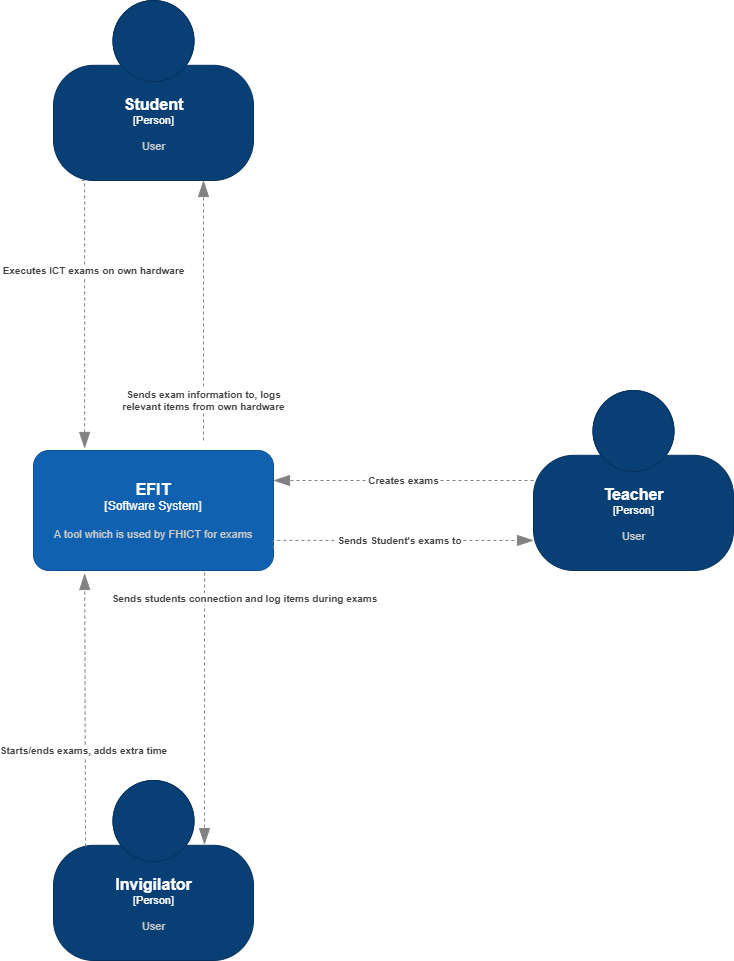

The diagram above was exported from draw.io. Its source (the exported page's mxGraphModel, read from the mxfile embedded in the PNG):
<mxGraphModel dx="2061" dy="1075" grid="1" gridSize="10" guides="1" tooltips="1" connect="1" arrows="1" fold="1" page="1" pageScale="1" pageWidth="850" pageHeight="1100" math="0" shadow="0">
  <root>
    <mxCell id="0" />
    <mxCell id="1" parent="0" />
    <object placeholders="1" c4Name="EFIT" c4Type="Software System" c4Description="A tool which is used by FHICT for exams" label="&lt;font style=&quot;font-size: 16px&quot;&gt;&lt;b&gt;%c4Name%&lt;/b&gt;&lt;/font&gt;&lt;div&gt;[%c4Type%]&lt;/div&gt;&lt;br&gt;&lt;div&gt;&lt;font style=&quot;font-size: 11px&quot;&gt;&lt;font color=&quot;#cccccc&quot;&gt;%c4Description%&lt;/font&gt;&lt;/div&gt;" id="XK47qTYrGfi5hLeiUsGP-1">
      <mxCell style="rounded=1;whiteSpace=wrap;html=1;labelBackgroundColor=none;fillColor=#1061B0;fontColor=#ffffff;align=center;arcSize=13;strokeColor=#0D5091;metaEdit=1;metaData={&quot;c4Type&quot;:{&quot;editable&quot;:false}};resizable=0;points=[[0.25,0,0],[0.5,0,0],[0.75,0,0],[1,0.25,0],[1,0.5,0],[1,0.75,0],[0.75,1,0],[0.5,1,0],[0.25,1,0],[0,0.75,0],[0,0.5,0],[0,0.25,0]];" parent="1" vertex="1">
        <mxGeometry x="230" y="480" width="240" height="120" as="geometry" />
      </mxCell>
    </object>
    <object placeholders="1" c4Name="Student" c4Type="Person" c4Description="User" label="&lt;font style=&quot;font-size: 16px&quot;&gt;&lt;b&gt;%c4Name%&lt;/b&gt;&lt;/font&gt;&lt;div&gt;[%c4Type%]&lt;/div&gt;&lt;br&gt;&lt;div&gt;&lt;font style=&quot;font-size: 11px&quot;&gt;&lt;font color=&quot;#cccccc&quot;&gt;%c4Description%&lt;/font&gt;&lt;/div&gt;" id="XK47qTYrGfi5hLeiUsGP-2">
      <mxCell style="html=1;fontSize=11;dashed=0;whitespace=wrap;fillColor=#083F75;strokeColor=#06315C;fontColor=#ffffff;shape=mxgraph.c4.person2;align=center;metaEdit=1;points=[[0.5,0,0],[1,0.5,0],[1,0.75,0],[0.75,1,0],[0.5,1,0],[0.25,1,0],[0,0.75,0],[0,0.5,0]];metaData={&quot;c4Type&quot;:{&quot;editable&quot;:false}};resizable=0;" parent="1" vertex="1">
        <mxGeometry x="250" y="30" width="200" height="180" as="geometry" />
      </mxCell>
    </object>
    <object placeholders="1" c4Name="Teacher" c4Type="Person" c4Description="User" label="&lt;font style=&quot;font-size: 16px&quot;&gt;&lt;b&gt;%c4Name%&lt;/b&gt;&lt;/font&gt;&lt;div&gt;[%c4Type%]&lt;/div&gt;&lt;br&gt;&lt;div&gt;&lt;font style=&quot;font-size: 11px&quot;&gt;&lt;font color=&quot;#cccccc&quot;&gt;%c4Description%&lt;/font&gt;&lt;/div&gt;" id="XK47qTYrGfi5hLeiUsGP-3">
      <mxCell style="html=1;fontSize=11;dashed=0;whitespace=wrap;fillColor=#083F75;strokeColor=#06315C;fontColor=#ffffff;shape=mxgraph.c4.person2;align=center;metaEdit=1;points=[[0.5,0,0],[1,0.5,0],[1,0.75,0],[0.75,1,0],[0.5,1,0],[0.25,1,0],[0,0.75,0],[0,0.5,0]];metaData={&quot;c4Type&quot;:{&quot;editable&quot;:false}};resizable=0;" parent="1" vertex="1">
        <mxGeometry x="730" y="420" width="200" height="180" as="geometry" />
      </mxCell>
    </object>
    <object placeholders="1" c4Name="Invigilator" c4Type="Person" c4Description="User" label="&lt;font style=&quot;font-size: 16px&quot;&gt;&lt;b&gt;%c4Name%&lt;/b&gt;&lt;/font&gt;&lt;div&gt;[%c4Type%]&lt;/div&gt;&lt;br&gt;&lt;div&gt;&lt;font style=&quot;font-size: 11px&quot;&gt;&lt;font color=&quot;#cccccc&quot;&gt;%c4Description%&lt;/font&gt;&lt;/div&gt;" id="XK47qTYrGfi5hLeiUsGP-4">
      <mxCell style="html=1;fontSize=11;dashed=0;whitespace=wrap;fillColor=#083F75;strokeColor=#06315C;fontColor=#ffffff;shape=mxgraph.c4.person2;align=center;metaEdit=1;points=[[0.5,0,0],[1,0.5,0],[1,0.75,0],[0.75,1,0],[0.5,1,0],[0.25,1,0],[0,0.75,0],[0,0.5,0]];metaData={&quot;c4Type&quot;:{&quot;editable&quot;:false}};resizable=0;" parent="1" vertex="1">
        <mxGeometry x="250" y="810" width="200" height="180" as="geometry" />
      </mxCell>
    </object>
    <object placeholders="1" c4Type="Relationship" c4Description="Executes ICT exams on own hardware" label="&lt;div style=&quot;text-align: left&quot;&gt;&lt;div style=&quot;text-align: center&quot;&gt;&lt;b&gt;%c4Description%&lt;/b&gt;&lt;/div&gt;" id="XK47qTYrGfi5hLeiUsGP-7">
      <mxCell style="endArrow=blockThin;html=1;fontSize=10;fontColor=#404040;strokeWidth=1;endFill=1;strokeColor=#828282;elbow=vertical;metaEdit=1;endSize=14;startSize=14;jumpStyle=arc;jumpSize=16;rounded=0;edgeStyle=orthogonalEdgeStyle;dashed=1;entryX=0.213;entryY=-0.017;entryDx=0;entryDy=0;entryPerimeter=0;exitX=0.14;exitY=1;exitDx=0;exitDy=0;exitPerimeter=0;" parent="1" source="XK47qTYrGfi5hLeiUsGP-2" target="XK47qTYrGfi5hLeiUsGP-1" edge="1">
        <mxGeometry x="-0.3131" y="9" width="240" relative="1" as="geometry">
          <mxPoint x="240" y="280" as="sourcePoint" />
          <mxPoint x="480" y="280" as="targetPoint" />
          <Array as="points">
            <mxPoint x="281" y="210" />
          </Array>
          <mxPoint as="offset" />
        </mxGeometry>
      </mxCell>
    </object>
    <object placeholders="1" c4Type="Relationship" c4Description="Sends exam information to, logs&#10;relevant items from own hardware" label="&lt;div style=&quot;text-align: left&quot;&gt;&lt;div style=&quot;text-align: center&quot;&gt;&lt;b&gt;%c4Description%&lt;/b&gt;&lt;/div&gt;" id="XK47qTYrGfi5hLeiUsGP-10">
      <mxCell style="endArrow=blockThin;html=1;fontSize=10;fontColor=#404040;strokeWidth=1;endFill=1;strokeColor=#828282;elbow=vertical;metaEdit=1;endSize=14;startSize=14;jumpStyle=arc;jumpSize=16;rounded=0;edgeStyle=orthogonalEdgeStyle;dashed=1;entryX=0.75;entryY=1;entryDx=0;entryDy=0;entryPerimeter=0;" parent="1" target="XK47qTYrGfi5hLeiUsGP-2" edge="1">
        <mxGeometry x="-0.6923" width="240" relative="1" as="geometry">
          <mxPoint x="400" y="470" as="sourcePoint" />
          <mxPoint x="540" y="550" as="targetPoint" />
          <mxPoint as="offset" />
        </mxGeometry>
      </mxCell>
    </object>
    <object placeholders="1" c4Type="Relationship" c4Description="Creates exams" label="&lt;div style=&quot;text-align: left&quot;&gt;&lt;div style=&quot;text-align: center&quot;&gt;&lt;b&gt;%c4Description%&lt;/b&gt;&lt;/div&gt;" id="XK47qTYrGfi5hLeiUsGP-11">
      <mxCell style="endArrow=blockThin;html=1;fontSize=10;fontColor=#404040;strokeWidth=1;endFill=1;strokeColor=#828282;elbow=vertical;metaEdit=1;endSize=14;startSize=14;jumpStyle=arc;jumpSize=16;rounded=0;edgeStyle=orthogonalEdgeStyle;dashed=1;entryX=1;entryY=0.25;entryDx=0;entryDy=0;entryPerimeter=0;exitX=0;exitY=0.5;exitDx=0;exitDy=0;exitPerimeter=0;" parent="1" source="XK47qTYrGfi5hLeiUsGP-3" target="XK47qTYrGfi5hLeiUsGP-1" edge="1">
        <mxGeometry width="240" relative="1" as="geometry">
          <mxPoint x="720" y="509.5" as="sourcePoint" />
          <mxPoint x="480" y="509.5" as="targetPoint" />
        </mxGeometry>
      </mxCell>
    </object>
    <object placeholders="1" c4Type="Relationship" c4Description="Sends Student's exams to&#10;" label="&lt;div style=&quot;text-align: left&quot;&gt;&lt;div style=&quot;text-align: center&quot;&gt;&lt;b&gt;%c4Description%&lt;/b&gt;&lt;/div&gt;" id="XK47qTYrGfi5hLeiUsGP-13">
      <mxCell style="endArrow=blockThin;html=1;fontSize=10;fontColor=#404040;strokeWidth=1;endFill=1;strokeColor=#828282;elbow=vertical;metaEdit=1;endSize=14;startSize=14;jumpStyle=arc;jumpSize=16;rounded=0;edgeStyle=orthogonalEdgeStyle;dashed=1;entryX=0;entryY=0.833;entryDx=0;entryDy=0;entryPerimeter=0;exitX=1;exitY=0.817;exitDx=0;exitDy=0;exitPerimeter=0;" parent="1" source="XK47qTYrGfi5hLeiUsGP-1" target="XK47qTYrGfi5hLeiUsGP-3" edge="1">
        <mxGeometry width="240" relative="1" as="geometry">
          <mxPoint x="300" y="550" as="sourcePoint" />
          <mxPoint x="540" y="550" as="targetPoint" />
          <Array as="points">
            <mxPoint x="470" y="570" />
          </Array>
        </mxGeometry>
      </mxCell>
    </object>
    <object placeholders="1" c4Type="Relationship" c4Description="Starts/ends exams, adds extra time" label="&lt;div style=&quot;text-align: left&quot;&gt;&lt;div style=&quot;text-align: center&quot;&gt;&lt;b&gt;%c4Description%&lt;/b&gt;&lt;/div&gt;" id="XK47qTYrGfi5hLeiUsGP-14">
      <mxCell style="endArrow=blockThin;html=1;fontSize=10;fontColor=#404040;strokeWidth=1;endFill=1;strokeColor=#828282;elbow=vertical;metaEdit=1;endSize=14;startSize=14;jumpStyle=arc;jumpSize=16;rounded=0;edgeStyle=orthogonalEdgeStyle;dashed=1;exitX=0.16;exitY=0.367;exitDx=0;exitDy=0;exitPerimeter=0;entryX=0.213;entryY=1.025;entryDx=0;entryDy=0;entryPerimeter=0;" parent="1" source="XK47qTYrGfi5hLeiUsGP-4" target="XK47qTYrGfi5hLeiUsGP-1" edge="1">
        <mxGeometry x="-0.2987" y="2" width="240" relative="1" as="geometry">
          <mxPoint x="300" y="550" as="sourcePoint" />
          <mxPoint x="540" y="550" as="targetPoint" />
          <mxPoint as="offset" />
        </mxGeometry>
      </mxCell>
    </object>
    <object placeholders="1" c4Type="Relationship" c4Description="Sends students connection and log items during exams" label="&lt;div style=&quot;text-align: left&quot;&gt;&lt;div style=&quot;text-align: center&quot;&gt;&lt;b&gt;%c4Description%&lt;/b&gt;&lt;/div&gt;" id="XK47qTYrGfi5hLeiUsGP-15">
      <mxCell style="endArrow=blockThin;html=1;fontSize=10;fontColor=#404040;strokeWidth=1;endFill=1;strokeColor=#828282;elbow=vertical;metaEdit=1;endSize=14;startSize=14;jumpStyle=arc;jumpSize=16;rounded=0;edgeStyle=orthogonalEdgeStyle;dashed=1;exitX=0.713;exitY=1.017;exitDx=0;exitDy=0;exitPerimeter=0;entryX=0.755;entryY=0.356;entryDx=0;entryDy=0;entryPerimeter=0;" parent="1" source="XK47qTYrGfi5hLeiUsGP-1" target="XK47qTYrGfi5hLeiUsGP-4" edge="1">
        <mxGeometry x="-0.7211" y="59" width="240" relative="1" as="geometry">
          <mxPoint x="300" y="550" as="sourcePoint" />
          <mxPoint x="540" y="550" as="targetPoint" />
          <mxPoint x="-19" y="-12" as="offset" />
        </mxGeometry>
      </mxCell>
    </object>
  </root>
</mxGraphModel>